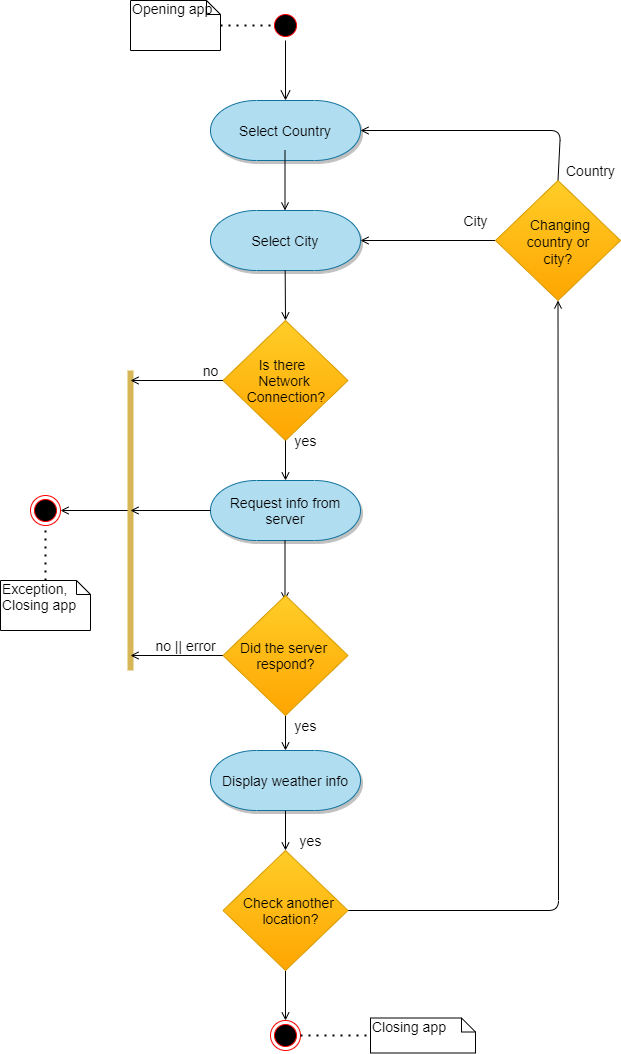

The diagram above was exported from draw.io. Its source (the exported page's mxGraphModel, read from the mxfile embedded in the PNG):
<mxGraphModel dx="1197" dy="550" grid="1" gridSize="10" guides="1" tooltips="1" connect="1" arrows="1" fold="1" page="1" pageScale="1" pageWidth="850" pageHeight="1100" math="0" shadow="0">
  <root>
    <mxCell id="0" />
    <mxCell id="1" parent="0" />
    <mxCell id="IDaPLxb0Dq1N26xkKoOE-135" value="" style="endArrow=open;html=1;strokeWidth=1;jumpSize=1;endFill=0;entryX=0.5;entryY=1;entryDx=0;entryDy=0;" parent="1" target="IDaPLxb0Dq1N26xkKoOE-99" edge="1">
      <mxGeometry width="50" height="50" relative="1" as="geometry">
        <mxPoint x="150" y="720" as="sourcePoint" />
        <mxPoint x="160" y="730" as="targetPoint" />
      </mxGeometry>
    </mxCell>
    <mxCell id="IDaPLxb0Dq1N26xkKoOE-56" value="" style="ellipse;html=1;shape=startState;fillColor=#000000;strokeColor=#ff0000;" parent="1" vertex="1">
      <mxGeometry x="290" y="220" width="30" height="30" as="geometry" />
    </mxCell>
    <mxCell id="IDaPLxb0Dq1N26xkKoOE-57" value="" style="edgeStyle=orthogonalEdgeStyle;html=1;verticalAlign=bottom;endArrow=open;endSize=8;entryX=0.5;entryY=0;entryDx=0;entryDy=0;entryPerimeter=0;" parent="1" source="IDaPLxb0Dq1N26xkKoOE-56" target="IDaPLxb0Dq1N26xkKoOE-61" edge="1">
      <mxGeometry relative="1" as="geometry">
        <mxPoint x="305" y="320" as="targetPoint" />
      </mxGeometry>
    </mxCell>
    <mxCell id="IDaPLxb0Dq1N26xkKoOE-58" value="" style="ellipse;html=1;shape=endState;fillColor=#000000;strokeColor=#ff0000;" parent="1" vertex="1">
      <mxGeometry x="290" y="1230" width="30" height="30" as="geometry" />
    </mxCell>
    <mxCell id="IDaPLxb0Dq1N26xkKoOE-60" value="&lt;span style=&quot;font-size: 14px;&quot;&gt;&lt;font style=&quot;font-size: 14px;&quot;&gt;Select City&lt;/font&gt;&lt;/span&gt;" style="strokeWidth=1;html=1;shape=mxgraph.flowchart.terminator;whiteSpace=wrap;rounded=1;shadow=1;sketch=0;fillColor=#b1ddf0;strokeColor=#10739e;fontSize=14;" parent="1" vertex="1">
      <mxGeometry x="230" y="420" width="150" height="60" as="geometry" />
    </mxCell>
    <mxCell id="IDaPLxb0Dq1N26xkKoOE-61" value="&lt;font style=&quot;font-size: 14px;&quot;&gt;Select Country&lt;/font&gt;" style="strokeWidth=1;html=1;shape=mxgraph.flowchart.terminator;whiteSpace=wrap;rounded=1;shadow=1;sketch=0;fillColor=#b1ddf0;strokeColor=#10739e;fontSize=14;" parent="1" vertex="1">
      <mxGeometry x="230" y="310" width="150" height="60" as="geometry" />
    </mxCell>
    <mxCell id="IDaPLxb0Dq1N26xkKoOE-62" value="&lt;font style=&quot;font-size: 14px;&quot;&gt;Request info from server&lt;/font&gt;" style="strokeWidth=1;html=1;shape=mxgraph.flowchart.terminator;whiteSpace=wrap;rounded=1;shadow=1;sketch=0;fillColor=#b1ddf0;strokeColor=#10739e;fontSize=14;" parent="1" vertex="1">
      <mxGeometry x="230" y="690" width="150" height="60" as="geometry" />
    </mxCell>
    <mxCell id="IDaPLxb0Dq1N26xkKoOE-63" value="" style="endArrow=none;html=1;strokeWidth=6;fillColor=#fff2cc;strokeColor=#d6b656;gradientColor=#ffd966;" parent="1" edge="1">
      <mxGeometry width="50" height="50" relative="1" as="geometry">
        <mxPoint x="150" y="580" as="sourcePoint" />
        <mxPoint x="150" y="880" as="targetPoint" />
      </mxGeometry>
    </mxCell>
    <mxCell id="IDaPLxb0Dq1N26xkKoOE-65" value="" style="endArrow=open;html=1;strokeWidth=1;jumpSize=1;endFill=0;exitX=0.5;exitY=1;exitDx=0;exitDy=0;exitPerimeter=0;" parent="1" edge="1">
      <mxGeometry width="50" height="50" relative="1" as="geometry">
        <mxPoint x="304.5" y="360" as="sourcePoint" />
        <mxPoint x="304.5" y="420" as="targetPoint" />
      </mxGeometry>
    </mxCell>
    <mxCell id="IDaPLxb0Dq1N26xkKoOE-69" value="" style="rhombus;whiteSpace=wrap;html=1;gradientColor=#ffa500;fillColor=#ffcd28;strokeColor=#d79b00;" parent="1" vertex="1">
      <mxGeometry x="242.5" y="530" width="125" height="120" as="geometry" />
    </mxCell>
    <mxCell id="IDaPLxb0Dq1N26xkKoOE-71" style="edgeStyle=orthogonalEdgeStyle;rounded=0;jumpSize=1;orthogonalLoop=1;jettySize=auto;html=1;exitX=0.5;exitY=1;exitDx=0;exitDy=0;exitPerimeter=0;endArrow=open;endFill=0;strokeColor=#000000;strokeWidth=1;" parent="1" source="IDaPLxb0Dq1N26xkKoOE-62" target="IDaPLxb0Dq1N26xkKoOE-62" edge="1">
      <mxGeometry relative="1" as="geometry" />
    </mxCell>
    <mxCell id="IDaPLxb0Dq1N26xkKoOE-74" value="" style="endArrow=open;html=1;strokeWidth=1;jumpSize=1;endFill=0;exitX=0;exitY=0.5;exitDx=0;exitDy=0;" parent="1" source="IDaPLxb0Dq1N26xkKoOE-69" edge="1">
      <mxGeometry width="50" height="50" relative="1" as="geometry">
        <mxPoint x="235" y="590" as="sourcePoint" />
        <mxPoint x="150" y="590" as="targetPoint" />
      </mxGeometry>
    </mxCell>
    <mxCell id="IDaPLxb0Dq1N26xkKoOE-76" value="" style="endArrow=open;html=1;strokeWidth=1;jumpSize=1;endFill=0;exitX=0.5;exitY=1;exitDx=0;exitDy=0;exitPerimeter=0;" parent="1" edge="1">
      <mxGeometry width="50" height="50" relative="1" as="geometry">
        <mxPoint x="304.5" y="750" as="sourcePoint" />
        <mxPoint x="304.5" y="810" as="targetPoint" />
      </mxGeometry>
    </mxCell>
    <mxCell id="IDaPLxb0Dq1N26xkKoOE-77" value="&lt;font style=&quot;font-size: 14px;&quot;&gt;Display weather info&lt;/font&gt;" style="strokeWidth=1;html=1;shape=mxgraph.flowchart.terminator;whiteSpace=wrap;rounded=1;shadow=1;sketch=0;fillColor=#b1ddf0;strokeColor=#10739e;fontSize=14;" parent="1" vertex="1">
      <mxGeometry x="230" y="960" width="150" height="60" as="geometry" />
    </mxCell>
    <mxCell id="IDaPLxb0Dq1N26xkKoOE-78" value="" style="endArrow=open;html=1;strokeWidth=1;jumpSize=1;endFill=0;exitX=0.5;exitY=1;exitDx=0;exitDy=0;" parent="1" source="IDaPLxb0Dq1N26xkKoOE-69" edge="1">
      <mxGeometry width="50" height="50" relative="1" as="geometry">
        <mxPoint x="335.5" y="790" as="sourcePoint" />
        <mxPoint x="305" y="690" as="targetPoint" />
      </mxGeometry>
    </mxCell>
    <mxCell id="IDaPLxb0Dq1N26xkKoOE-83" value="&lt;font style=&quot;font-size: 14px;&quot;&gt;no || error&lt;/font&gt;" style="text;html=1;align=center;verticalAlign=middle;resizable=0;points=[];autosize=1;fontSize=14;" parent="1" vertex="1">
      <mxGeometry x="165" y="845" width="80" height="20" as="geometry" />
    </mxCell>
    <mxCell id="IDaPLxb0Dq1N26xkKoOE-85" value="" style="endArrow=open;html=1;strokeWidth=1;jumpSize=1;endFill=0;entryX=0.5;entryY=0;entryDx=0;entryDy=0;" parent="1" target="IDaPLxb0Dq1N26xkKoOE-69" edge="1">
      <mxGeometry width="50" height="50" relative="1" as="geometry">
        <mxPoint x="304.6700000000001" y="480" as="sourcePoint" />
        <mxPoint x="304.5" y="555" as="targetPoint" />
        <Array as="points">
          <mxPoint x="305" y="530" />
        </Array>
      </mxGeometry>
    </mxCell>
    <mxCell id="IDaPLxb0Dq1N26xkKoOE-87" value="" style="endArrow=open;html=1;strokeWidth=1;jumpSize=1;endFill=0;exitX=0;exitY=0.5;exitDx=0;exitDy=0;" parent="1" source="IDaPLxb0Dq1N26xkKoOE-127" edge="1">
      <mxGeometry width="50" height="50" relative="1" as="geometry">
        <mxPoint x="270" y="850" as="sourcePoint" />
        <mxPoint x="150" y="865" as="targetPoint" />
      </mxGeometry>
    </mxCell>
    <mxCell id="IDaPLxb0Dq1N26xkKoOE-92" value="" style="endArrow=open;html=1;strokeWidth=1;jumpSize=1;endFill=0;exitX=1;exitY=0.5;exitDx=0;exitDy=0;entryX=0.5;entryY=1;entryDx=0;entryDy=0;" parent="1" source="IDaPLxb0Dq1N26xkKoOE-126" target="IDaPLxb0Dq1N26xkKoOE-128" edge="1">
      <mxGeometry width="50" height="50" relative="1" as="geometry">
        <mxPoint x="350.0003682215072" y="1100" as="sourcePoint" />
        <mxPoint x="580.0003682215072" y="490" as="targetPoint" />
        <Array as="points">
          <mxPoint x="578" y="1120" />
        </Array>
      </mxGeometry>
    </mxCell>
    <mxCell id="IDaPLxb0Dq1N26xkKoOE-93" value="" style="endArrow=open;html=1;strokeWidth=1;jumpSize=1;endFill=0;exitX=0.5;exitY=1;exitDx=0;exitDy=0;entryX=0.5;entryY=0;entryDx=0;entryDy=0;" parent="1" source="IDaPLxb0Dq1N26xkKoOE-126" target="IDaPLxb0Dq1N26xkKoOE-58" edge="1">
      <mxGeometry width="50" height="50" relative="1" as="geometry">
        <mxPoint x="309.46000000000004" y="1140.0000000000002" as="sourcePoint" />
        <mxPoint x="309.28999999999996" y="1215" as="targetPoint" />
      </mxGeometry>
    </mxCell>
    <mxCell id="IDaPLxb0Dq1N26xkKoOE-95" value="" style="endArrow=open;html=1;strokeWidth=1;jumpSize=1;endFill=0;exitX=0;exitY=0.5;exitDx=0;exitDy=0;exitPerimeter=0;" parent="1" source="IDaPLxb0Dq1N26xkKoOE-62" edge="1">
      <mxGeometry width="50" height="50" relative="1" as="geometry">
        <mxPoint x="180" y="720" as="sourcePoint" />
        <mxPoint x="150" y="720" as="targetPoint" />
      </mxGeometry>
    </mxCell>
    <mxCell id="IDaPLxb0Dq1N26xkKoOE-96" value="&lt;font style=&quot;font-size: 14px;&quot;&gt;Is there &lt;br style=&quot;font-size: 14px;&quot;&gt;Network&lt;br style=&quot;font-size: 14px;&quot;&gt;&amp;nbsp;Connection?&lt;/font&gt;" style="text;html=1;align=center;verticalAlign=middle;resizable=0;points=[];autosize=1;overflow=block;fontSize=14;" parent="1" vertex="1">
      <mxGeometry x="255" y="565" width="100" height="50" as="geometry" />
    </mxCell>
    <mxCell id="IDaPLxb0Dq1N26xkKoOE-97" value="&lt;font style=&quot;font-size: 14px;&quot;&gt;yes&lt;/font&gt;" style="text;html=1;align=center;verticalAlign=middle;resizable=0;points=[];autosize=1;fontSize=14;" parent="1" vertex="1">
      <mxGeometry x="305" y="640" width="40" height="20" as="geometry" />
    </mxCell>
    <mxCell id="IDaPLxb0Dq1N26xkKoOE-98" value="&lt;font style=&quot;font-size: 14px;&quot;&gt;no&lt;/font&gt;" style="text;html=1;align=center;verticalAlign=middle;resizable=0;points=[];autosize=1;fontSize=14;" parent="1" vertex="1">
      <mxGeometry x="215" y="570" width="30" height="20" as="geometry" />
    </mxCell>
    <mxCell id="IDaPLxb0Dq1N26xkKoOE-99" value="" style="ellipse;html=1;shape=endState;fillColor=#000000;strokeColor=#ff0000;direction=north;" parent="1" vertex="1">
      <mxGeometry x="50" y="705" width="30" height="30" as="geometry" />
    </mxCell>
    <mxCell id="IDaPLxb0Dq1N26xkKoOE-100" value="Exception,&lt;br style=&quot;font-size: 14px;&quot;&gt;Closing app" style="shape=note;whiteSpace=wrap;html=1;size=14;verticalAlign=top;align=left;spacingTop=-6;fontSize=14;" parent="1" vertex="1">
      <mxGeometry x="20" y="790" width="90" height="50" as="geometry" />
    </mxCell>
    <mxCell id="IDaPLxb0Dq1N26xkKoOE-102" value="" style="endArrow=none;dashed=1;html=1;dashPattern=1 3;strokeWidth=2;entryX=0;entryY=0.5;entryDx=0;entryDy=0;exitX=0.5;exitY=0;exitDx=0;exitDy=0;exitPerimeter=0;" parent="1" source="IDaPLxb0Dq1N26xkKoOE-100" target="IDaPLxb0Dq1N26xkKoOE-99" edge="1">
      <mxGeometry width="50" height="50" relative="1" as="geometry">
        <mxPoint x="200" y="720" as="sourcePoint" />
        <mxPoint x="300" y="620" as="targetPoint" />
      </mxGeometry>
    </mxCell>
    <mxCell id="IDaPLxb0Dq1N26xkKoOE-103" value="" style="endArrow=open;html=1;strokeWidth=1;jumpSize=1;endFill=0;entryX=0.5;entryY=0;entryDx=0;entryDy=0;entryPerimeter=0;exitX=0.5;exitY=1;exitDx=0;exitDy=0;" parent="1" source="IDaPLxb0Dq1N26xkKoOE-127" target="IDaPLxb0Dq1N26xkKoOE-77" edge="1">
      <mxGeometry width="50" height="50" relative="1" as="geometry">
        <mxPoint x="305" y="920" as="sourcePoint" />
        <mxPoint x="304.5" y="950" as="targetPoint" />
      </mxGeometry>
    </mxCell>
    <mxCell id="IDaPLxb0Dq1N26xkKoOE-104" value="&lt;font style=&quot;font-size: 14px;&quot;&gt;yes&lt;/font&gt;" style="text;html=1;align=center;verticalAlign=middle;resizable=0;points=[];autosize=1;fontSize=14;" parent="1" vertex="1">
      <mxGeometry x="305" y="925" width="40" height="20" as="geometry" />
    </mxCell>
    <mxCell id="IDaPLxb0Dq1N26xkKoOE-113" value="&lt;font style=&quot;font-size: 14px;&quot;&gt;yes&lt;/font&gt;" style="text;html=1;align=center;verticalAlign=middle;resizable=0;points=[];autosize=1;fontSize=14;" parent="1" vertex="1">
      <mxGeometry x="310" y="1040" width="40" height="20" as="geometry" />
    </mxCell>
    <mxCell id="IDaPLxb0Dq1N26xkKoOE-114" value="&lt;font style=&quot;font-size: 14px;&quot;&gt;no&lt;/font&gt;" style="text;html=1;align=center;verticalAlign=middle;resizable=0;points=[];autosize=1;fontSize=14;" parent="1" vertex="1">
      <mxGeometry x="310" y="1130" width="30" height="20" as="geometry" />
    </mxCell>
    <mxCell id="IDaPLxb0Dq1N26xkKoOE-115" value="&lt;font style=&quot;font-size: 14px;&quot;&gt;Closing app&lt;/font&gt;" style="shape=note;whiteSpace=wrap;html=1;size=14;verticalAlign=top;align=left;spacingTop=-6;fontSize=14;" parent="1" vertex="1">
      <mxGeometry x="390" y="1227.5" width="105" height="35" as="geometry" />
    </mxCell>
    <mxCell id="IDaPLxb0Dq1N26xkKoOE-116" value="" style="endArrow=none;dashed=1;html=1;dashPattern=1 3;strokeWidth=2;entryX=0;entryY=0.5;entryDx=0;entryDy=0;exitX=1;exitY=0.5;exitDx=0;exitDy=0;entryPerimeter=0;" parent="1" source="IDaPLxb0Dq1N26xkKoOE-58" target="IDaPLxb0Dq1N26xkKoOE-115" edge="1">
      <mxGeometry width="50" height="50" relative="1" as="geometry">
        <mxPoint x="368" y="1235" as="sourcePoint" />
        <mxPoint x="365" y="1180" as="targetPoint" />
      </mxGeometry>
    </mxCell>
    <mxCell id="IDaPLxb0Dq1N26xkKoOE-117" value="" style="endArrow=open;html=1;strokeWidth=1;jumpSize=1;endFill=0;exitX=0.5;exitY=1;exitDx=0;exitDy=0;exitPerimeter=0;entryX=0.5;entryY=0;entryDx=0;entryDy=0;" parent="1" source="IDaPLxb0Dq1N26xkKoOE-77" target="IDaPLxb0Dq1N26xkKoOE-126" edge="1">
      <mxGeometry width="50" height="50" relative="1" as="geometry">
        <mxPoint x="309" y="1030" as="sourcePoint" />
        <mxPoint x="309" y="1060" as="targetPoint" />
      </mxGeometry>
    </mxCell>
    <mxCell id="IDaPLxb0Dq1N26xkKoOE-119" value="" style="endArrow=open;html=1;strokeWidth=1;jumpSize=1;endFill=0;entryX=1;entryY=0.5;entryDx=0;entryDy=0;entryPerimeter=0;exitX=0;exitY=0.5;exitDx=0;exitDy=0;" parent="1" source="IDaPLxb0Dq1N26xkKoOE-128" target="IDaPLxb0Dq1N26xkKoOE-60" edge="1">
      <mxGeometry width="50" height="50" relative="1" as="geometry">
        <mxPoint x="510" y="470" as="sourcePoint" />
        <mxPoint x="529.9999999999999" y="460" as="targetPoint" />
      </mxGeometry>
    </mxCell>
    <mxCell id="IDaPLxb0Dq1N26xkKoOE-120" value="" style="endArrow=open;html=1;strokeWidth=1;jumpSize=1;endFill=0;exitX=0.5;exitY=0;exitDx=0;exitDy=0;entryX=1;entryY=0.5;entryDx=0;entryDy=0;entryPerimeter=0;" parent="1" source="IDaPLxb0Dq1N26xkKoOE-128" target="IDaPLxb0Dq1N26xkKoOE-61" edge="1">
      <mxGeometry width="50" height="50" relative="1" as="geometry">
        <mxPoint x="580.0003682215072" y="410" as="sourcePoint" />
        <mxPoint x="580" y="330" as="targetPoint" />
        <Array as="points">
          <mxPoint x="580" y="340" />
        </Array>
      </mxGeometry>
    </mxCell>
    <mxCell id="IDaPLxb0Dq1N26xkKoOE-121" value="&lt;font style=&quot;font-size: 14px;&quot;&gt;City&lt;/font&gt;" style="text;html=1;align=center;verticalAlign=middle;resizable=0;points=[];autosize=1;fontSize=14;" parent="1" vertex="1">
      <mxGeometry x="475" y="420" width="40" height="20" as="geometry" />
    </mxCell>
    <mxCell id="IDaPLxb0Dq1N26xkKoOE-122" value="&lt;font style=&quot;font-size: 14px;&quot;&gt;Country&lt;/font&gt;" style="text;html=1;align=center;verticalAlign=middle;resizable=0;points=[];autosize=1;fontSize=14;" parent="1" vertex="1">
      <mxGeometry x="580" y="370" width="60" height="20" as="geometry" />
    </mxCell>
    <mxCell id="IDaPLxb0Dq1N26xkKoOE-124" value="Opening app" style="shape=note;whiteSpace=wrap;html=1;size=14;verticalAlign=top;align=left;spacingTop=-6;fontSize=14;" parent="1" vertex="1">
      <mxGeometry x="150" y="210" width="90" height="50" as="geometry" />
    </mxCell>
    <mxCell id="IDaPLxb0Dq1N26xkKoOE-125" value="" style="endArrow=none;dashed=1;html=1;dashPattern=1 3;strokeWidth=2;fontFamily=Times New Roman;entryX=0;entryY=0.5;entryDx=0;entryDy=0;" parent="1" source="IDaPLxb0Dq1N26xkKoOE-124" target="IDaPLxb0Dq1N26xkKoOE-56" edge="1">
      <mxGeometry width="50" height="50" relative="1" as="geometry">
        <mxPoint x="210" y="530" as="sourcePoint" />
        <mxPoint x="260" y="480" as="targetPoint" />
      </mxGeometry>
    </mxCell>
    <mxCell id="IDaPLxb0Dq1N26xkKoOE-126" value="" style="rhombus;whiteSpace=wrap;html=1;gradientColor=#ffa500;fillColor=#ffcd28;strokeColor=#d79b00;" parent="1" vertex="1">
      <mxGeometry x="242.5" y="1060" width="125" height="120" as="geometry" />
    </mxCell>
    <mxCell id="IDaPLxb0Dq1N26xkKoOE-127" value="" style="rhombus;whiteSpace=wrap;html=1;gradientColor=#ffa500;fillColor=#ffcd28;strokeColor=#d79b00;" parent="1" vertex="1">
      <mxGeometry x="242.5" y="805" width="125" height="120" as="geometry" />
    </mxCell>
    <mxCell id="IDaPLxb0Dq1N26xkKoOE-128" value="" style="rhombus;whiteSpace=wrap;html=1;gradientColor=#ffa500;fillColor=#ffcd28;strokeColor=#d79b00;" parent="1" vertex="1">
      <mxGeometry x="515" y="390" width="125" height="120" as="geometry" />
    </mxCell>
    <mxCell id="IDaPLxb0Dq1N26xkKoOE-129" value="&lt;span style=&quot;color: rgb(0, 0, 0); font-family: helvetica; font-size: 14px; font-style: normal; font-weight: 400; letter-spacing: normal; text-indent: 0px; text-transform: none; word-spacing: 0px; display: inline; float: none;&quot;&gt;&amp;nbsp;Changing&lt;br style=&quot;font-size: 14px;&quot;&gt;&amp;nbsp;country or &lt;br style=&quot;font-size: 14px;&quot;&gt;city?&lt;/span&gt;" style="text;whiteSpace=wrap;html=1;fontFamily=Times New Roman;align=center;fontSize=14;" parent="1" vertex="1">
      <mxGeometry x="527.5" y="420" width="100" height="30" as="geometry" />
    </mxCell>
    <mxCell id="IDaPLxb0Dq1N26xkKoOE-111" value="&lt;font style=&quot;font-size: 14px;&quot;&gt;Did the server&lt;br style=&quot;font-size: 14px;&quot;&gt;&amp;nbsp;respond?&lt;/font&gt;" style="text;html=1;align=center;verticalAlign=middle;resizable=0;points=[];autosize=1;fontSize=14;" parent="1" vertex="1">
      <mxGeometry x="252.5" y="845" width="100" height="40" as="geometry" />
    </mxCell>
    <mxCell id="IDaPLxb0Dq1N26xkKoOE-110" value="&lt;font style=&quot;font-size: 14px&quot;&gt;Check another&lt;br&gt;&amp;nbsp;location?&lt;/font&gt;" style="text;html=1;align=center;verticalAlign=middle;resizable=0;points=[];autosize=1;fontSize=14;" parent="1" vertex="1">
      <mxGeometry x="252.5" y="1100" width="110" height="40" as="geometry" />
    </mxCell>
  </root>
</mxGraphModel>